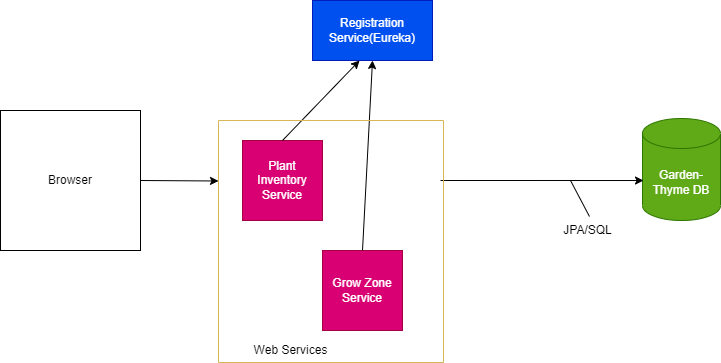

The diagram above was exported from draw.io. Its source (the exported page's mxGraphModel, read from the mxfile embedded in the PNG):
<mxGraphModel dx="1422" dy="762" grid="1" gridSize="10" guides="1" tooltips="1" connect="1" arrows="1" fold="1" page="1" pageScale="1" pageWidth="850" pageHeight="1100" math="0" shadow="0">
  <root>
    <mxCell id="0" />
    <mxCell id="1" parent="0" />
    <mxCell id="M6av6g5bO3mZF97Yn5G3-17" value="" style="group" vertex="1" connectable="0" parent="1">
      <mxGeometry x="10" y="190" width="720" height="362" as="geometry" />
    </mxCell>
    <mxCell id="M6av6g5bO3mZF97Yn5G3-1" value="Plant Inventory Service" style="whiteSpace=wrap;html=1;aspect=fixed;fillColor=#d80073;strokeColor=#A50040;fontColor=#ffffff;" vertex="1" parent="M6av6g5bO3mZF97Yn5G3-17">
      <mxGeometry x="242" y="140" width="80" height="80" as="geometry" />
    </mxCell>
    <mxCell id="M6av6g5bO3mZF97Yn5G3-3" value="Grow Zone Service" style="whiteSpace=wrap;html=1;aspect=fixed;fillColor=#d80073;strokeColor=#A50040;fontColor=#ffffff;" vertex="1" parent="M6av6g5bO3mZF97Yn5G3-17">
      <mxGeometry x="322" y="250" width="80" height="80" as="geometry" />
    </mxCell>
    <mxCell id="M6av6g5bO3mZF97Yn5G3-4" value="Registration Service(Eureka)" style="rounded=0;whiteSpace=wrap;html=1;fillColor=#0050ef;fontColor=#ffffff;strokeColor=#001DBC;" vertex="1" parent="M6av6g5bO3mZF97Yn5G3-17">
      <mxGeometry x="312" width="120" height="60" as="geometry" />
    </mxCell>
    <mxCell id="M6av6g5bO3mZF97Yn5G3-5" value="" style="endArrow=classic;html=1;rounded=0;exitX=0.5;exitY=0;exitDx=0;exitDy=0;entryX=0.392;entryY=1;entryDx=0;entryDy=0;entryPerimeter=0;" edge="1" parent="M6av6g5bO3mZF97Yn5G3-17" source="M6av6g5bO3mZF97Yn5G3-1" target="M6av6g5bO3mZF97Yn5G3-4">
      <mxGeometry width="50" height="50" relative="1" as="geometry">
        <mxPoint x="542" y="210" as="sourcePoint" />
        <mxPoint x="592" y="160" as="targetPoint" />
      </mxGeometry>
    </mxCell>
    <mxCell id="M6av6g5bO3mZF97Yn5G3-6" value="" style="endArrow=classic;html=1;rounded=0;exitX=0.5;exitY=0;exitDx=0;exitDy=0;entryX=0.5;entryY=1;entryDx=0;entryDy=0;" edge="1" parent="M6av6g5bO3mZF97Yn5G3-17" source="M6av6g5bO3mZF97Yn5G3-3" target="M6av6g5bO3mZF97Yn5G3-4">
      <mxGeometry width="50" height="50" relative="1" as="geometry">
        <mxPoint x="542" y="210" as="sourcePoint" />
        <mxPoint x="592" y="160" as="targetPoint" />
      </mxGeometry>
    </mxCell>
    <mxCell id="M6av6g5bO3mZF97Yn5G3-7" value="Garden-Thyme DB" style="shape=cylinder3;whiteSpace=wrap;html=1;boundedLbl=1;backgroundOutline=1;size=15;fillColor=#60a917;fontColor=#ffffff;strokeColor=#2D7600;" vertex="1" parent="M6av6g5bO3mZF97Yn5G3-17">
      <mxGeometry x="642" y="118" width="78" height="102" as="geometry" />
    </mxCell>
    <mxCell id="M6av6g5bO3mZF97Yn5G3-9" value="" style="endArrow=classic;html=1;rounded=0;entryX=0.013;entryY=0.608;entryDx=0;entryDy=0;entryPerimeter=0;" edge="1" parent="M6av6g5bO3mZF97Yn5G3-17" target="M6av6g5bO3mZF97Yn5G3-7">
      <mxGeometry width="50" height="50" relative="1" as="geometry">
        <mxPoint x="440" y="180" as="sourcePoint" />
        <mxPoint x="440" y="150" as="targetPoint" />
      </mxGeometry>
    </mxCell>
    <mxCell id="M6av6g5bO3mZF97Yn5G3-10" value="JPA/SQL" style="text;html=1;align=center;verticalAlign=middle;resizable=0;points=[];autosize=1;strokeColor=none;fillColor=none;" vertex="1" parent="M6av6g5bO3mZF97Yn5G3-17">
      <mxGeometry x="557" y="220" width="60" height="20" as="geometry" />
    </mxCell>
    <mxCell id="M6av6g5bO3mZF97Yn5G3-11" value="" style="endArrow=none;html=1;rounded=0;exitX=0.533;exitY=-0.2;exitDx=0;exitDy=0;exitPerimeter=0;" edge="1" parent="M6av6g5bO3mZF97Yn5G3-17" source="M6av6g5bO3mZF97Yn5G3-10">
      <mxGeometry width="50" height="50" relative="1" as="geometry">
        <mxPoint x="390" y="200" as="sourcePoint" />
        <mxPoint x="570" y="180" as="targetPoint" />
      </mxGeometry>
    </mxCell>
    <mxCell id="M6av6g5bO3mZF97Yn5G3-12" value="Browser" style="whiteSpace=wrap;html=1;aspect=fixed;" vertex="1" parent="M6av6g5bO3mZF97Yn5G3-17">
      <mxGeometry y="110" width="140" height="140" as="geometry" />
    </mxCell>
    <mxCell id="M6av6g5bO3mZF97Yn5G3-14" value="" style="swimlane;startSize=0;fillColor=#fff2cc;strokeColor=#d6b656;" vertex="1" parent="M6av6g5bO3mZF97Yn5G3-17">
      <mxGeometry x="218" y="120" width="225" height="242" as="geometry" />
    </mxCell>
    <mxCell id="M6av6g5bO3mZF97Yn5G3-15" value="" style="endArrow=classic;html=1;rounded=0;exitX=1;exitY=0.5;exitDx=0;exitDy=0;entryX=0;entryY=0.25;entryDx=0;entryDy=0;" edge="1" parent="M6av6g5bO3mZF97Yn5G3-17" source="M6av6g5bO3mZF97Yn5G3-12" target="M6av6g5bO3mZF97Yn5G3-14">
      <mxGeometry width="50" height="50" relative="1" as="geometry">
        <mxPoint x="390" y="220" as="sourcePoint" />
        <mxPoint x="440" y="170" as="targetPoint" />
      </mxGeometry>
    </mxCell>
    <mxCell id="M6av6g5bO3mZF97Yn5G3-16" value="Web Services" style="text;html=1;align=center;verticalAlign=middle;resizable=0;points=[];autosize=1;strokeColor=none;fillColor=none;" vertex="1" parent="M6av6g5bO3mZF97Yn5G3-17">
      <mxGeometry x="245" y="340" width="90" height="20" as="geometry" />
    </mxCell>
  </root>
</mxGraphModel>